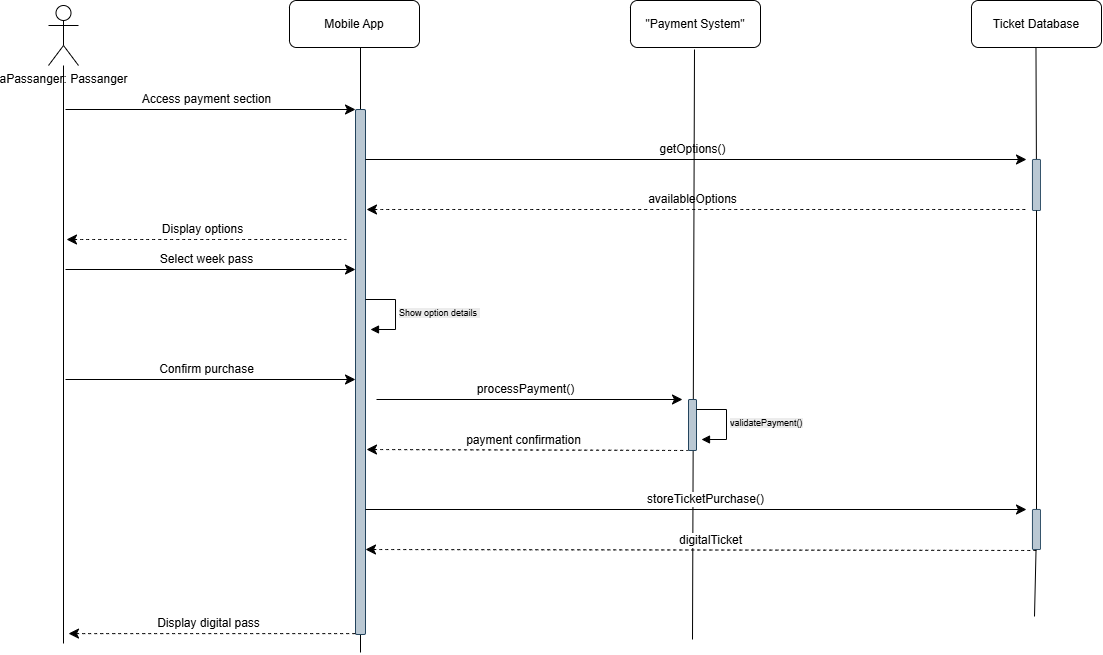

The diagram above was exported from draw.io. Its source (the exported page's mxGraphModel, read from the mxfile embedded in the PNG):
<mxGraphModel dx="1140" dy="1254" grid="1" gridSize="10" guides="1" tooltips="1" connect="1" arrows="1" fold="1" page="1" pageScale="1" pageWidth="850" pageHeight="1100" background="#ffffff" math="0" shadow="0">
  <root>
    <mxCell id="0" />
    <mxCell id="1" parent="0" />
    <mxCell id="X8rSvmAZWMloB62parRO-1" style="edgeStyle=none;curved=1;rounded=0;orthogonalLoop=1;jettySize=auto;html=1;fontSize=12;startSize=8;endSize=8;endArrow=none;startFill=0;" edge="1" parent="1" source="X8rSvmAZWMloB62parRO-2">
      <mxGeometry relative="1" as="geometry">
        <mxPoint x="-123" y="524" as="targetPoint" />
      </mxGeometry>
    </mxCell>
    <mxCell id="X8rSvmAZWMloB62parRO-2" value="aPassanger: Passanger" style="shape=umlActor;verticalLabelPosition=bottom;verticalAlign=top;html=1;outlineConnect=0;" vertex="1" parent="1">
      <mxGeometry x="-138" y="-114" width="30" height="60" as="geometry" />
    </mxCell>
    <mxCell id="X8rSvmAZWMloB62parRO-3" value="Mobile App" style="rounded=1;whiteSpace=wrap;html=1;" vertex="1" parent="1">
      <mxGeometry x="103" y="-119" width="130" height="47" as="geometry" />
    </mxCell>
    <mxCell id="X8rSvmAZWMloB62parRO-4" value="&quot;Payment System&quot;" style="rounded=1;whiteSpace=wrap;html=1;" vertex="1" parent="1">
      <mxGeometry x="444" y="-119" width="130" height="47" as="geometry" />
    </mxCell>
    <mxCell id="X8rSvmAZWMloB62parRO-5" value="Ticket Database" style="rounded=1;whiteSpace=wrap;html=1;" vertex="1" parent="1">
      <mxGeometry x="785" y="-119" width="130" height="47" as="geometry" />
    </mxCell>
    <mxCell id="X8rSvmAZWMloB62parRO-6" style="edgeStyle=none;curved=1;rounded=0;orthogonalLoop=1;jettySize=auto;html=1;fontSize=12;startSize=8;endSize=8;endArrow=none;startFill=0;" edge="1" parent="1" source="X8rSvmAZWMloB62parRO-10">
      <mxGeometry relative="1" as="geometry">
        <mxPoint x="174" y="533" as="targetPoint" />
        <mxPoint x="174" y="-72" as="sourcePoint" />
      </mxGeometry>
    </mxCell>
    <mxCell id="X8rSvmAZWMloB62parRO-8" style="edgeStyle=none;curved=1;rounded=0;orthogonalLoop=1;jettySize=auto;html=1;fontSize=12;startSize=8;endSize=8;endArrow=none;startFill=0;" edge="1" parent="1" source="X8rSvmAZWMloB62parRO-48">
      <mxGeometry relative="1" as="geometry">
        <mxPoint x="848" y="497" as="targetPoint" />
        <mxPoint x="849.47" y="-72" as="sourcePoint" />
      </mxGeometry>
    </mxCell>
    <mxCell id="X8rSvmAZWMloB62parRO-9" value="" style="edgeStyle=none;curved=1;rounded=0;orthogonalLoop=1;jettySize=auto;html=1;fontSize=12;startSize=8;endSize=8;endArrow=none;startFill=0;" edge="1" parent="1" target="X8rSvmAZWMloB62parRO-10">
      <mxGeometry relative="1" as="geometry">
        <mxPoint x="174" y="370" as="targetPoint" />
        <mxPoint x="174" y="-72" as="sourcePoint" />
      </mxGeometry>
    </mxCell>
    <mxCell id="X8rSvmAZWMloB62parRO-10" value="" style="rounded=1;whiteSpace=wrap;html=1;fillColor=#bac8d3;strokeColor=#23445d;" vertex="1" parent="1">
      <mxGeometry x="169" y="-10" width="10" height="525" as="geometry" />
    </mxCell>
    <mxCell id="X8rSvmAZWMloB62parRO-11" value="" style="endArrow=classic;html=1;rounded=0;fontSize=12;startSize=8;endSize=8;curved=1;" edge="1" parent="1">
      <mxGeometry width="50" height="50" relative="1" as="geometry">
        <mxPoint x="-121" y="-10" as="sourcePoint" />
        <mxPoint x="169" y="-10" as="targetPoint" />
      </mxGeometry>
    </mxCell>
    <mxCell id="X8rSvmAZWMloB62parRO-12" value="Access payment section" style="edgeLabel;html=1;align=center;verticalAlign=middle;resizable=0;points=[];fontSize=12;" vertex="1" connectable="0" parent="X8rSvmAZWMloB62parRO-11">
      <mxGeometry relative="1" as="geometry">
        <mxPoint x="-4" y="-10" as="offset" />
      </mxGeometry>
    </mxCell>
    <mxCell id="X8rSvmAZWMloB62parRO-13" value="" style="endArrow=classic;html=1;rounded=0;fontSize=12;startSize=8;endSize=8;curved=1;" edge="1" parent="1">
      <mxGeometry width="50" height="50" relative="1" as="geometry">
        <mxPoint x="179" y="40" as="sourcePoint" />
        <mxPoint x="840" y="40" as="targetPoint" />
      </mxGeometry>
    </mxCell>
    <mxCell id="X8rSvmAZWMloB62parRO-14" value="getOptions()" style="edgeLabel;html=1;align=center;verticalAlign=middle;resizable=0;points=[];fontSize=12;" vertex="1" connectable="0" parent="X8rSvmAZWMloB62parRO-13">
      <mxGeometry relative="1" as="geometry">
        <mxPoint x="-4" y="-10" as="offset" />
      </mxGeometry>
    </mxCell>
    <mxCell id="X8rSvmAZWMloB62parRO-21" value="" style="edgeStyle=none;curved=1;rounded=0;orthogonalLoop=1;jettySize=auto;html=1;fontSize=12;startSize=8;endSize=8;endArrow=none;startFill=0;" edge="1" parent="1" target="X8rSvmAZWMloB62parRO-22">
      <mxGeometry relative="1" as="geometry">
        <mxPoint x="849.47" y="370" as="targetPoint" />
        <mxPoint x="849.47" y="-72" as="sourcePoint" />
      </mxGeometry>
    </mxCell>
    <mxCell id="X8rSvmAZWMloB62parRO-22" value="" style="rounded=1;whiteSpace=wrap;html=1;fillColor=#bac8d3;strokeColor=#23445d;" vertex="1" parent="1">
      <mxGeometry x="846" y="40" width="8" height="51" as="geometry" />
    </mxCell>
    <mxCell id="X8rSvmAZWMloB62parRO-23" value="" style="endArrow=none;html=1;rounded=0;fontSize=12;startSize=8;endSize=8;curved=1;startArrow=classic;startFill=1;dashed=1;" edge="1" parent="1">
      <mxGeometry width="50" height="50" relative="1" as="geometry">
        <mxPoint x="180" y="90" as="sourcePoint" />
        <mxPoint x="840" y="90" as="targetPoint" />
      </mxGeometry>
    </mxCell>
    <mxCell id="X8rSvmAZWMloB62parRO-24" value="availableOptions" style="edgeLabel;html=1;align=center;verticalAlign=middle;resizable=0;points=[];fontSize=12;" vertex="1" connectable="0" parent="X8rSvmAZWMloB62parRO-23">
      <mxGeometry relative="1" as="geometry">
        <mxPoint x="-4" y="-10" as="offset" />
      </mxGeometry>
    </mxCell>
    <mxCell id="X8rSvmAZWMloB62parRO-26" value="" style="endArrow=none;html=1;rounded=0;fontSize=12;startSize=8;endSize=8;curved=1;startFill=1;startArrow=classic;dashed=1;" edge="1" parent="1">
      <mxGeometry width="50" height="50" relative="1" as="geometry">
        <mxPoint x="-118" y="514.09" as="sourcePoint" />
        <mxPoint x="169" y="514.09" as="targetPoint" />
      </mxGeometry>
    </mxCell>
    <mxCell id="X8rSvmAZWMloB62parRO-27" value="Display digital pass" style="edgeLabel;html=1;align=center;verticalAlign=middle;resizable=0;points=[];fontSize=12;" vertex="1" connectable="0" parent="X8rSvmAZWMloB62parRO-26">
      <mxGeometry relative="1" as="geometry">
        <mxPoint x="-4" y="-10" as="offset" />
      </mxGeometry>
    </mxCell>
    <mxCell id="X8rSvmAZWMloB62parRO-30" value="" style="endArrow=none;html=1;rounded=0;fontSize=12;startSize=8;endSize=8;curved=1;startArrow=classic;startFill=1;dashed=1;" edge="1" parent="1">
      <mxGeometry width="50" height="50" relative="1" as="geometry">
        <mxPoint x="-120" y="120" as="sourcePoint" />
        <mxPoint x="160" y="120" as="targetPoint" />
      </mxGeometry>
    </mxCell>
    <mxCell id="X8rSvmAZWMloB62parRO-31" value="Display options" style="edgeLabel;html=1;align=center;verticalAlign=middle;resizable=0;points=[];fontSize=12;" vertex="1" connectable="0" parent="X8rSvmAZWMloB62parRO-30">
      <mxGeometry relative="1" as="geometry">
        <mxPoint x="-4" y="-10" as="offset" />
      </mxGeometry>
    </mxCell>
    <mxCell id="X8rSvmAZWMloB62parRO-32" value="" style="endArrow=classic;html=1;rounded=0;fontSize=12;startSize=8;endSize=8;curved=1;" edge="1" parent="1">
      <mxGeometry width="50" height="50" relative="1" as="geometry">
        <mxPoint x="-121" y="150" as="sourcePoint" />
        <mxPoint x="169" y="150" as="targetPoint" />
      </mxGeometry>
    </mxCell>
    <mxCell id="X8rSvmAZWMloB62parRO-33" value="Select week pass" style="edgeLabel;html=1;align=center;verticalAlign=middle;resizable=0;points=[];fontSize=12;" vertex="1" connectable="0" parent="X8rSvmAZWMloB62parRO-32">
      <mxGeometry relative="1" as="geometry">
        <mxPoint x="-4" y="-10" as="offset" />
      </mxGeometry>
    </mxCell>
    <mxCell id="X8rSvmAZWMloB62parRO-34" value="" style="endArrow=classic;html=1;rounded=0;fontSize=12;startSize=8;endSize=8;curved=1;" edge="1" parent="1">
      <mxGeometry width="50" height="50" relative="1" as="geometry">
        <mxPoint x="190" y="280" as="sourcePoint" />
        <mxPoint x="496" y="280" as="targetPoint" />
      </mxGeometry>
    </mxCell>
    <mxCell id="X8rSvmAZWMloB62parRO-35" value="processPayment()" style="edgeLabel;html=1;align=center;verticalAlign=middle;resizable=0;points=[];fontSize=12;" vertex="1" connectable="0" parent="X8rSvmAZWMloB62parRO-34">
      <mxGeometry relative="1" as="geometry">
        <mxPoint x="-4" y="-10" as="offset" />
      </mxGeometry>
    </mxCell>
    <mxCell id="X8rSvmAZWMloB62parRO-37" value="" style="endArrow=none;html=1;rounded=0;fontSize=12;startSize=8;endSize=8;curved=1;startArrow=classic;startFill=1;dashed=1;" edge="1" parent="1">
      <mxGeometry width="50" height="50" relative="1" as="geometry">
        <mxPoint x="180" y="330" as="sourcePoint" />
        <mxPoint x="502" y="331" as="targetPoint" />
      </mxGeometry>
    </mxCell>
    <mxCell id="X8rSvmAZWMloB62parRO-38" value="payment confirmation" style="edgeLabel;html=1;align=center;verticalAlign=middle;resizable=0;points=[];fontSize=12;" vertex="1" connectable="0" parent="X8rSvmAZWMloB62parRO-37">
      <mxGeometry relative="1" as="geometry">
        <mxPoint x="-4" y="-10" as="offset" />
      </mxGeometry>
    </mxCell>
    <mxCell id="X8rSvmAZWMloB62parRO-39" value="" style="edgeStyle=none;curved=1;rounded=0;orthogonalLoop=1;jettySize=auto;html=1;fontSize=12;startSize=8;endSize=8;endArrow=none;startFill=0;" edge="1" parent="1">
      <mxGeometry relative="1" as="geometry">
        <mxPoint x="506" y="520" as="targetPoint" />
        <mxPoint x="508" y="-70" as="sourcePoint" />
      </mxGeometry>
    </mxCell>
    <mxCell id="X8rSvmAZWMloB62parRO-41" value="" style="endArrow=classic;html=1;rounded=0;fontSize=12;startSize=8;endSize=8;curved=1;startArrow=none;startFill=0;endFill=1;" edge="1" parent="1">
      <mxGeometry width="50" height="50" relative="1" as="geometry">
        <mxPoint x="179" y="390" as="sourcePoint" />
        <mxPoint x="840" y="390" as="targetPoint" />
      </mxGeometry>
    </mxCell>
    <mxCell id="X8rSvmAZWMloB62parRO-42" value="storeTicketPurchase()" style="edgeLabel;html=1;align=center;verticalAlign=middle;resizable=0;points=[];fontSize=12;" vertex="1" connectable="0" parent="X8rSvmAZWMloB62parRO-41">
      <mxGeometry relative="1" as="geometry">
        <mxPoint x="9" y="-10" as="offset" />
      </mxGeometry>
    </mxCell>
    <mxCell id="X8rSvmAZWMloB62parRO-36" value="" style="rounded=1;whiteSpace=wrap;html=1;fillColor=#bac8d3;strokeColor=#23445d;" vertex="1" parent="1">
      <mxGeometry x="502" y="280" width="8" height="51" as="geometry" />
    </mxCell>
    <mxCell id="X8rSvmAZWMloB62parRO-44" value="" style="endArrow=classic;html=1;rounded=0;fontSize=12;startSize=8;endSize=8;curved=1;" edge="1" parent="1">
      <mxGeometry width="50" height="50" relative="1" as="geometry">
        <mxPoint x="-121" y="260" as="sourcePoint" />
        <mxPoint x="169" y="260" as="targetPoint" />
      </mxGeometry>
    </mxCell>
    <mxCell id="X8rSvmAZWMloB62parRO-45" value="Confirm purchase" style="edgeLabel;html=1;align=center;verticalAlign=middle;resizable=0;points=[];fontSize=12;" vertex="1" connectable="0" parent="X8rSvmAZWMloB62parRO-44">
      <mxGeometry relative="1" as="geometry">
        <mxPoint x="-4" y="-10" as="offset" />
      </mxGeometry>
    </mxCell>
    <mxCell id="X8rSvmAZWMloB62parRO-46" value="" style="endArrow=none;html=1;rounded=0;fontSize=12;startSize=8;endSize=8;curved=1;startArrow=classic;startFill=1;endFill=1;dashed=1;" edge="1" parent="1">
      <mxGeometry width="50" height="50" relative="1" as="geometry">
        <mxPoint x="179" y="430" as="sourcePoint" />
        <mxPoint x="850" y="431" as="targetPoint" />
      </mxGeometry>
    </mxCell>
    <mxCell id="X8rSvmAZWMloB62parRO-47" value="digitalTicket" style="edgeLabel;html=1;align=center;verticalAlign=middle;resizable=0;points=[];fontSize=12;" vertex="1" connectable="0" parent="X8rSvmAZWMloB62parRO-46">
      <mxGeometry relative="1" as="geometry">
        <mxPoint x="9" y="-10" as="offset" />
      </mxGeometry>
    </mxCell>
    <mxCell id="X8rSvmAZWMloB62parRO-49" value="" style="edgeStyle=none;curved=1;rounded=0;orthogonalLoop=1;jettySize=auto;html=1;fontSize=12;startSize=8;endSize=8;endArrow=none;startFill=0;" edge="1" parent="1" source="X8rSvmAZWMloB62parRO-22" target="X8rSvmAZWMloB62parRO-48">
      <mxGeometry relative="1" as="geometry">
        <mxPoint x="848" y="497" as="targetPoint" />
        <mxPoint x="850" y="91" as="sourcePoint" />
      </mxGeometry>
    </mxCell>
    <mxCell id="X8rSvmAZWMloB62parRO-48" value="" style="rounded=1;whiteSpace=wrap;html=1;fillColor=#bac8d3;strokeColor=#23445d;" vertex="1" parent="1">
      <mxGeometry x="846" y="390" width="8" height="40" as="geometry" />
    </mxCell>
    <mxCell id="X8rSvmAZWMloB62parRO-51" value="&lt;span style=&quot;font-size: 9px; text-align: center; background-color: rgb(236, 236, 236);&quot;&gt;Show option details&amp;nbsp;&lt;/span&gt;" style="html=1;align=left;spacingLeft=2;endArrow=block;rounded=0;edgeStyle=orthogonalEdgeStyle;curved=0;rounded=0;" edge="1" parent="1">
      <mxGeometry relative="1" as="geometry">
        <mxPoint x="179" y="180" as="sourcePoint" />
        <Array as="points">
          <mxPoint x="209" y="210" />
        </Array>
        <mxPoint x="183.99999999999977" y="210" as="targetPoint" />
      </mxGeometry>
    </mxCell>
    <mxCell id="X8rSvmAZWMloB62parRO-53" value="&lt;span style=&quot;font-size: 9px; text-align: center; background-color: rgb(236, 236, 236);&quot;&gt;validatePayment()&lt;/span&gt;" style="html=1;align=left;spacingLeft=2;endArrow=block;rounded=0;edgeStyle=orthogonalEdgeStyle;curved=0;rounded=0;" edge="1" parent="1">
      <mxGeometry relative="1" as="geometry">
        <mxPoint x="510" y="290" as="sourcePoint" />
        <Array as="points">
          <mxPoint x="540" y="320" />
        </Array>
        <mxPoint x="515" y="320" as="targetPoint" />
      </mxGeometry>
    </mxCell>
  </root>
</mxGraphModel>